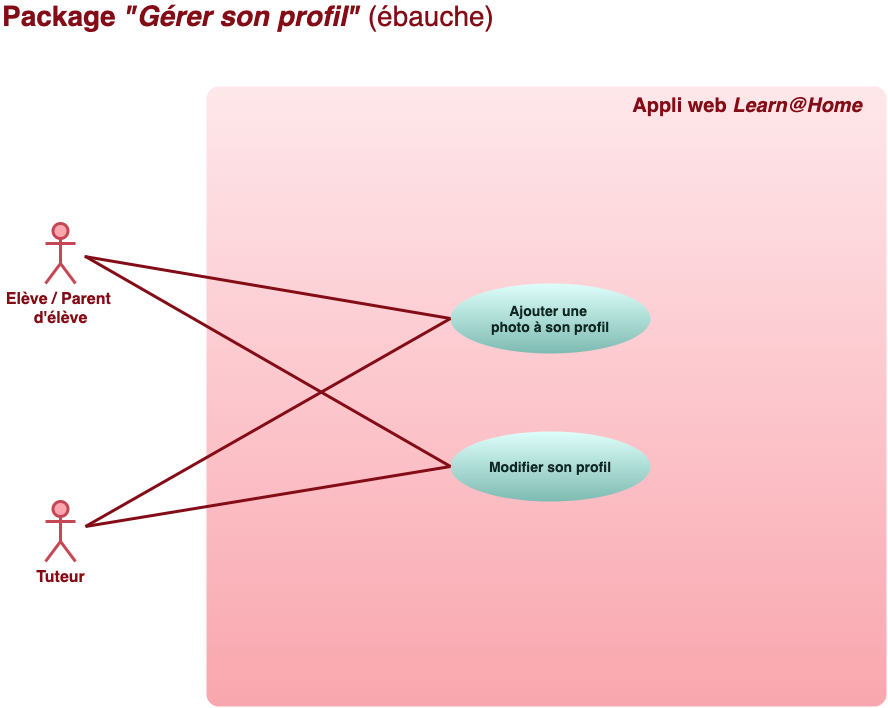

The diagram above was exported from draw.io. Its source (the exported page's mxGraphModel, read from the mxfile embedded in the PNG):
<mxGraphModel dx="972" dy="718" grid="0" gridSize="10" guides="1" tooltips="1" connect="1" arrows="1" fold="1" page="1" pageScale="1" pageWidth="1169" pageHeight="827" background="#ffffff" math="0" shadow="0">
  <root>
    <mxCell id="0" />
    <mxCell id="1" parent="0" />
    <mxCell id="2" value="&lt;font style=&quot;font-size: 16px&quot;&gt;Elève / Parent &lt;br&gt;d'élève&lt;/font&gt;" style="shape=umlActor;verticalLabelPosition=bottom;verticalAlign=top;html=1;strokeWidth=3;strokeColor=#C64754;fillColor=#f9a6ae;fontColor=#830C17;fontStyle=1" parent="1" vertex="1">
      <mxGeometry x="80" y="277" width="30" height="60" as="geometry" />
    </mxCell>
    <mxCell id="9" value="&lt;font size=&quot;1&quot; color=&quot;#830c17&quot;&gt;&lt;span style=&quot;font-size: 28px&quot;&gt;&lt;b&gt;Package &lt;/b&gt;&lt;i style=&quot;font-weight: bold&quot;&gt;&quot;Gérer son profil&quot;&lt;/i&gt; (ébauche)&lt;/span&gt;&lt;/font&gt;" style="text;html=1;strokeColor=none;fillColor=none;align=left;verticalAlign=middle;whiteSpace=wrap;rounded=0;fontColor=#660000;" parent="1" vertex="1">
      <mxGeometry x="35" y="60" width="502" height="20" as="geometry" />
    </mxCell>
    <mxCell id="10" value="" style="rounded=1;whiteSpace=wrap;html=1;fontColor=#660000;strokeWidth=3;strokeColor=none;fillColor=#F9A6AE;gradientColor=#fee7ea;gradientDirection=north;arcSize=2;" parent="1" vertex="1">
      <mxGeometry x="241" y="140" width="680" height="620" as="geometry" />
    </mxCell>
    <mxCell id="12" value="&lt;font style=&quot;font-size: 16px&quot;&gt;Tuteur&lt;br&gt;&lt;/font&gt;" style="shape=umlActor;verticalLabelPosition=bottom;verticalAlign=top;html=1;strokeWidth=3;strokeColor=#C64754;fillColor=#f9a6ae;fontColor=#830C17;fontStyle=1" parent="1" vertex="1">
      <mxGeometry x="80" y="555" width="30" height="60" as="geometry" />
    </mxCell>
    <mxCell id="13" value="&lt;font color=&quot;#830c17&quot;&gt;&lt;span style=&quot;font-size: 20px&quot;&gt;&lt;b&gt;Appli web&lt;i&gt; Learn@Home&lt;/i&gt;&lt;/b&gt;&lt;/span&gt;&lt;/font&gt;" style="text;html=1;strokeColor=none;fillColor=none;align=center;verticalAlign=middle;whiteSpace=wrap;rounded=0;fontColor=#660000;" parent="1" vertex="1">
      <mxGeometry x="657" y="149" width="250" height="20" as="geometry" />
    </mxCell>
    <mxCell id="19" value="&lt;font&gt;&lt;b&gt;&lt;font style=&quot;font-size: 14px&quot;&gt;Modifier son profil&lt;/font&gt;&lt;br&gt;&lt;/b&gt;&lt;/font&gt;" style="ellipse;whiteSpace=wrap;html=1;rounded=1;strokeWidth=3;fontColor=#0e2723;strokeColor=none;fillColor=#defefa;gradientColor=#7dbbb2;" parent="1" vertex="1">
      <mxGeometry x="485" y="485" width="200" height="70" as="geometry" />
    </mxCell>
    <mxCell id="31" value="" style="endArrow=none;html=1;fontColor=#0e2723;strokeWidth=3;strokeColor=#830C17;exitX=0;exitY=0.5;exitDx=0;exitDy=0;" parent="1" source="19" edge="1">
      <mxGeometry width="50" height="50" relative="1" as="geometry">
        <mxPoint x="338.5" y="292" as="sourcePoint" />
        <mxPoint x="120" y="310" as="targetPoint" />
      </mxGeometry>
    </mxCell>
    <mxCell id="34" value="" style="endArrow=none;html=1;fontColor=#0e2723;strokeWidth=3;strokeColor=#830C17;exitX=0;exitY=0.5;exitDx=0;exitDy=0;" parent="1" source="19" edge="1">
      <mxGeometry width="50" height="50" relative="1" as="geometry">
        <mxPoint x="338.5" y="292" as="sourcePoint" />
        <mxPoint x="120" y="580" as="targetPoint" />
      </mxGeometry>
    </mxCell>
    <mxCell id="37" value="&lt;font style=&quot;font-size: 14px&quot;&gt;&lt;b&gt;Ajouter une &lt;br&gt;photo à son profil&lt;br&gt;&lt;/b&gt;&lt;/font&gt;" style="ellipse;whiteSpace=wrap;html=1;rounded=1;strokeWidth=3;fontColor=#0e2723;strokeColor=none;fillColor=#defefa;gradientColor=#7dbbb2;" vertex="1" parent="1">
      <mxGeometry x="485" y="337" width="200" height="70" as="geometry" />
    </mxCell>
    <mxCell id="38" value="" style="endArrow=none;html=1;fontColor=#0e2723;strokeWidth=3;strokeColor=#830C17;exitX=0;exitY=0.5;exitDx=0;exitDy=0;" edge="1" parent="1" source="37">
      <mxGeometry width="50" height="50" relative="1" as="geometry">
        <mxPoint x="495" y="530" as="sourcePoint" />
        <mxPoint x="119" y="310" as="targetPoint" />
      </mxGeometry>
    </mxCell>
    <mxCell id="39" value="" style="endArrow=none;html=1;fontColor=#0e2723;strokeWidth=3;strokeColor=#830C17;exitX=0;exitY=0.5;exitDx=0;exitDy=0;" edge="1" parent="1" source="37">
      <mxGeometry width="50" height="50" relative="1" as="geometry">
        <mxPoint x="495" y="382" as="sourcePoint" />
        <mxPoint x="120" y="580" as="targetPoint" />
      </mxGeometry>
    </mxCell>
  </root>
</mxGraphModel>